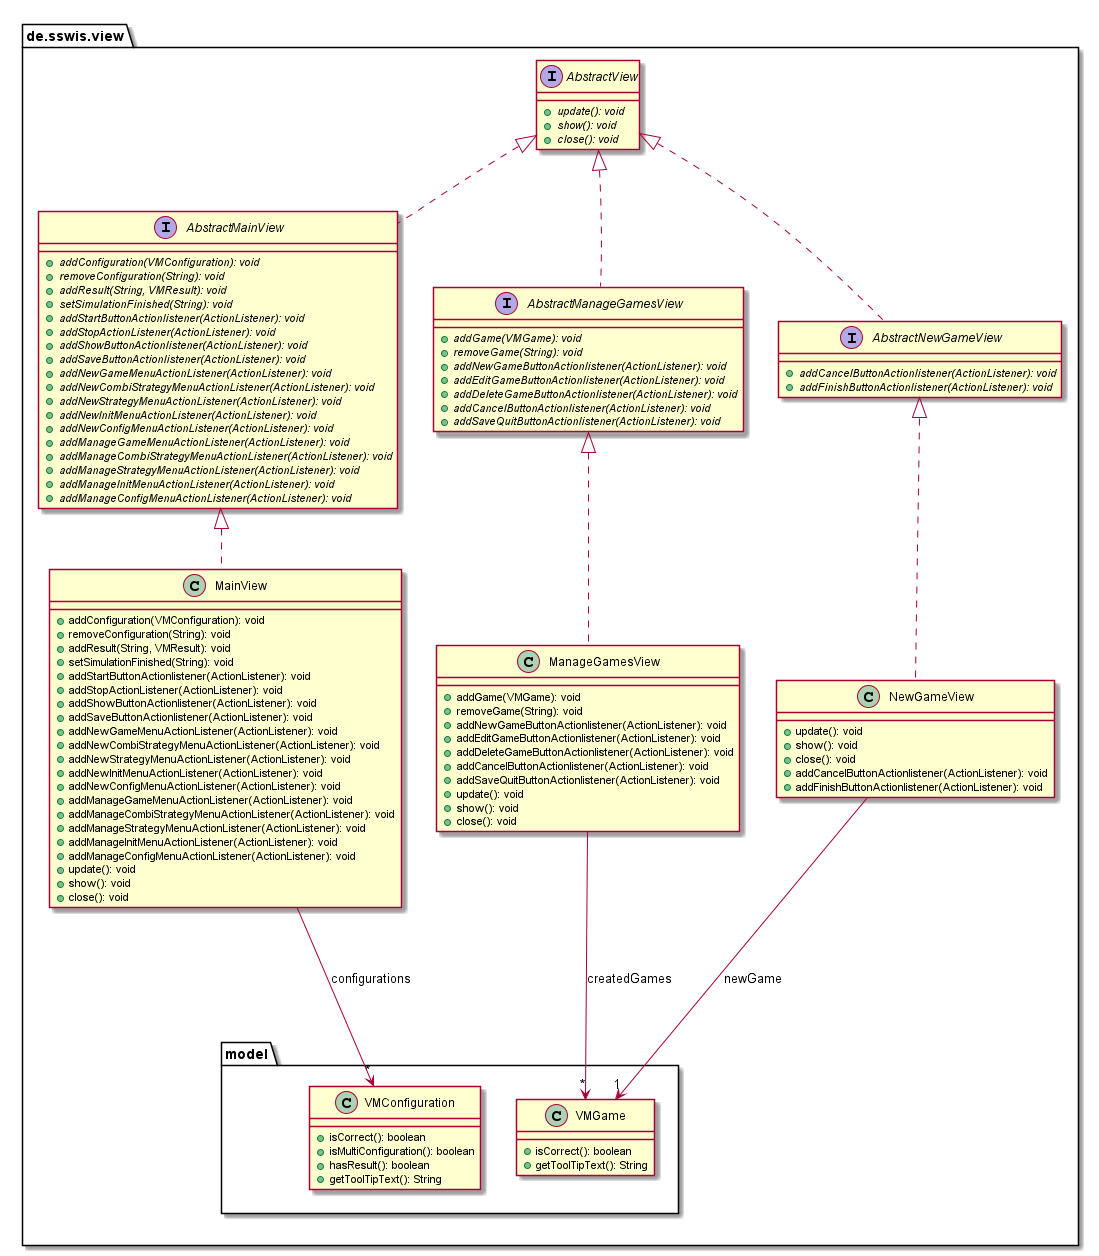

The diagram above was rendered by PlantUML. Its source (embedded in the PNG):
@startuml

namespace de.sswis.view {
    
    interface de.sswis.view.AbstractView [[AbstractView.html]] {
                {abstract} +update(): void
                {abstract} +show(): void
                {abstract} +close(): void
            }
    
    together 
    {
    interface de.sswis.view.AbstractMainView [[AbstractMainView.html]] {
                {abstract} +addConfiguration(VMConfiguration): void
                {abstract} +removeConfiguration(String): void
                {abstract} +addResult(String, VMResult): void
                {abstract} +setSimulationFinished(String): void
                {abstract} +addStartButtonActionlistener(ActionListener): void
                {abstract} +addStopActionListener(ActionListener): void
                {abstract} +addShowButtonActionlistener(ActionListener): void
                {abstract} +addSaveButtonActionlistener(ActionListener): void
                {abstract} +addNewGameMenuActionListener(ActionListener): void
                {abstract} +addNewCombiStrategyMenuActionListener(ActionListener): void
                {abstract} +addNewStrategyMenuActionListener(ActionListener): void
                {abstract} +addNewInitMenuActionListener(ActionListener): void
                {abstract} +addNewConfigMenuActionListener(ActionListener): void
                {abstract} +addManageGameMenuActionListener(ActionListener): void
                {abstract} +addManageCombiStrategyMenuActionListener(ActionListener): void
                {abstract} +addManageStrategyMenuActionListener(ActionListener): void
                {abstract} +addManageInitMenuActionListener(ActionListener): void
                {abstract} +addManageConfigMenuActionListener(ActionListener): void
            }
            
    interface de.sswis.view.AbstractManageGamesView [[AbstractManageGamesView.html]] {
                {abstract} +addGame(VMGame): void
                {abstract} +removeGame(String): void
                {abstract} +addNewGameButtonActionlistener(ActionListener): void
                {abstract} +addEditGameButtonActionlistener(ActionListener): void
                {abstract} +addDeleteGameButtonActionlistener(ActionListener): void
                {abstract} +addCancelButtonActionlistener(ActionListener): void
                {abstract} +addSaveQuitButtonActionlistener(ActionListener): void
            }
    
    interface de.sswis.view.AbstractNewGameView [[AbstractNewGameView.html]] {
                {abstract} +addCancelButtonActionlistener(ActionListener): void
                {abstract} +addFinishButtonActionlistener(ActionListener): void
            }       
    }    
    
    together
    {
    
    class de.sswis.view.MainView [[MainView.html]] {
                +addConfiguration(VMConfiguration): void
                +removeConfiguration(String): void
                +addResult(String, VMResult): void
                +setSimulationFinished(String): void
                +addStartButtonActionlistener(ActionListener): void
                +addStopActionListener(ActionListener): void
                +addShowButtonActionlistener(ActionListener): void
                +addSaveButtonActionlistener(ActionListener): void
                +addNewGameMenuActionListener(ActionListener): void
                +addNewCombiStrategyMenuActionListener(ActionListener): void
                +addNewStrategyMenuActionListener(ActionListener): void
                +addNewInitMenuActionListener(ActionListener): void
                +addNewConfigMenuActionListener(ActionListener): void
                +addManageGameMenuActionListener(ActionListener): void
                +addManageCombiStrategyMenuActionListener(ActionListener): void
                +addManageStrategyMenuActionListener(ActionListener): void
                +addManageInitMenuActionListener(ActionListener): void
                +addManageConfigMenuActionListener(ActionListener): void
                +update(): void
                +show(): void
                +close(): void
            }
    
    class de.sswis.view.ManageGamesView [[ManageGamesView.html]] {
                +addGame(VMGame): void
                +removeGame(String): void
                +addNewGameButtonActionlistener(ActionListener): void
                +addEditGameButtonActionlistener(ActionListener): void
                +addDeleteGameButtonActionlistener(ActionListener): void
                +addCancelButtonActionlistener(ActionListener): void
                +addSaveQuitButtonActionlistener(ActionListener): void
                +update(): void
                +show(): void
                +close(): void
            }
            
    class de.sswis.view.NewGameView [[NewGameView.html]] {
                +update(): void
                +show(): void
                +close(): void
                +addCancelButtonActionlistener(ActionListener): void
                +addFinishButtonActionlistener(ActionListener): void
            }
    }
    
    
    namespace model {
        
        together
        {
        class de.sswis.view.model.VMConfiguration [[VMConfiguration.html]] {
                    +isCorrect(): boolean
                    +isMultiConfiguration(): boolean
                    +hasResult(): boolean
                    +getToolTipText(): String
                }
        
        class de.sswis.view.model.VMGame [[VMGame.html]] {
                    +isCorrect(): boolean
                    +getToolTipText(): String
                }
        }
    }
    
    AbstractView -[hidden]-> AbstractManageGamesView
    AbstractMainView -[hidden]> AbstractManageGamesView
    AbstractManageGamesView -[hidden]> AbstractNewGameView
    
    de.sswis.view.model.VMConfiguration -[hidden]> de.sswis.view.model.VMGame
    de.sswis.view.MainView -[hidden]--> de.sswis.view.model
    
    AbstractView <|.. AbstractMainView
    AbstractView <|.. AbstractManageGamesView
    AbstractView <|.. AbstractNewGameView
    
    AbstractMainView <|.. MainView
    AbstractManageGamesView <|.. ManageGamesView
    AbstractNewGameView <|.. NewGameView
    
    MainView -> "*" de.sswis.view.model.VMConfiguration: configurations
    ManageGamesView -> "*" de.sswis.view.model.VMGame: createdGames
    NewGameView -> "1" de.sswis.view.model.VMGame: newGame
}

@enduml